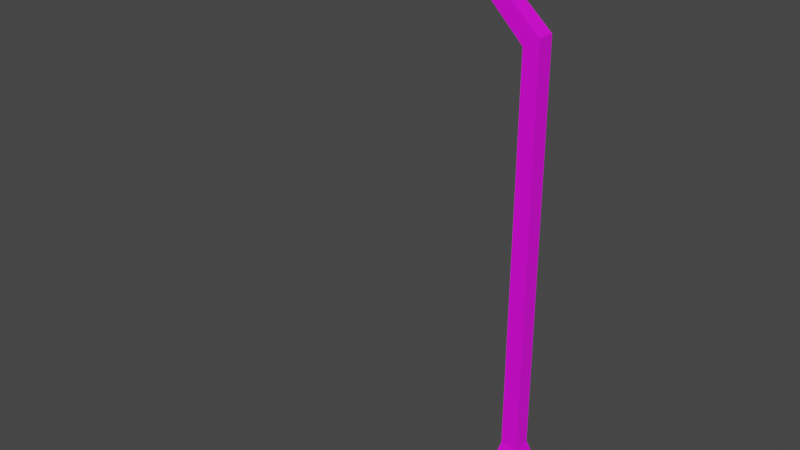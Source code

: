 # Source: lamppost.blend  (saved by Blender 3.4.6; exported with 4.5.12 LTS)
import bpy
from mathutils import Matrix  # noqa: F401  (used for matrix-valued properties, if any)

bpy.ops.wm.read_factory_settings(use_empty=True)
scene = bpy.context.scene
scene.name = 'Scene'

# ---- collections
col_collection = bpy.data.collections.new('Collection'); scene.collection.children.link(col_collection)

# ---- images (referenced by path relative to the original .blend; pixels are not part of the script)
import os
ASSET_DIR = os.environ.get("B2B_ASSET_DIR", "")  # directory of the original .blend (textures are referenced by path, not embedded)
HERE = os.path.dirname(os.path.abspath(__file__))  # packed textures are extracted next to this script under _unpacked/

def load_image(name, relpath, width, height, colorspace="sRGB"):
    """Load a texture the original file referenced (path relative to the .blend, or extracted next to this script)."""
    p = next((c for c in (os.path.join(HERE, relpath), os.path.join(ASSET_DIR, relpath)) if relpath and os.path.exists(c)), "")
    if p:
        img = bpy.data.images.load(p, check_existing=True)
        img.name = name
    else:  # same state as the original file: an image datablock whose file is absent (Cycles renders it pink)
        img = bpy.data.images.new(name, width, height)
        img.source = "FILE"
        img.filepath = "//" + (relpath or name)
    img.colorspace_settings.name = colorspace
    return img
img_lamppost = load_image('lamppost', 'lamppost/textures/lamppost.png', 1024, 1024, 'sRGB')

# ---- materials (node trees are filled in below, after node groups)
mat_material_001 = bpy.data.materials.new('Material.001')

# ---- material node trees
mat_material_001.use_nodes = True; mat_material_001.node_tree.nodes.clear()
_N = mat_material_001.node_tree.nodes; _L = mat_material_001.node_tree.links
n0 = _N.new('ShaderNodeBsdfPrincipled'); n0.name = 'Principled BSDF'; n0.location = (10, 300)
n0.distribution = 'GGX'
n0.subsurface_method = 'RANDOM_WALK_SKIN'
n0.inputs[3].default_value = 1.45
n0.inputs[27].default_value = (0.0, 0.0, 0.0, 1.0)
n0.inputs[28].default_value = 1.0
n1 = _N.new('ShaderNodeOutputMaterial'); n1.name = 'Material Output'; n1.location = (300, 300)
n2 = _N.new('ShaderNodeTexImage'); n2.name = 'Image Texture'; n2.location = (-342, 218)
n2.image = img_lamppost
_L.new(n0.outputs[0], n1.inputs[0])
_L.new(n2.outputs[0], n0.inputs[0])
n1.is_active_output = True

# ---- world
world_world = bpy.data.worlds.new('World'); scene.world = world_world
world_world.use_nodes = True; world_world.node_tree.nodes.clear()
_N = world_world.node_tree.nodes; _L = world_world.node_tree.links
n0 = _N.new('ShaderNodeOutputWorld'); n0.name = 'World Output'; n0.location = (300, 300)
n1 = _N.new('ShaderNodeBackground'); n1.name = 'Background'; n1.location = (10, 300)
n1.inputs[0].default_value = (0.05088, 0.05088, 0.05088, 1.0)
_L.new(n1.outputs[0], n0.inputs[0])
n0.is_active_output = True
world_world.color = (0.05088, 0.05088, 0.05088)
world_world.use_sun_shadow = False
world_world.sun_shadow_jitter_overblur = 0.0

# ---- meshes
me_cube_180 = bpy.data.meshes.new('Cube.180')
me_cube_180.from_pydata([(-0.2681, -0.4831, -0.821), (-0.2681, -0.4831, -0.2074), (-0.2681, 0.4831, -0.821), (-0.2681, 0.4831, -0.2074), (0.2681, -0.4831, -0.821), (0.2681, -0.4831, -0.2074), (0.2681, 0.4831, -0.821), (0.2681, 0.4831, -0.2074), (0.1578, 0.2843, 0.1452), (-0.1578, 0.2843, 0.1452), (-0.1578, -0.2843, 0.1452), (0.1578, -0.2843, 0.1452), (-0.1578, 0.2843, 0.9974), (0.1578, 0.2843, 0.9974), (0.1578, -0.2843, 0.9974), (-0.1578, -0.2843, 0.9974), (-0.107, 0.1928, 1.314), (0.107, 0.1928, 1.314), (0.107, -0.1928, 1.314), (-0.107, -0.1928, 1.314), (-0.09566, 0.2021, 10.16), (0.09566, 0.2021, 10.37), (0.09566, -0.2021, 10.37), (-0.09566, -0.2021, 10.16), (-0.7253, 0.1702, 11.26), (-0.6212, 0.1702, 11.54), (-0.6212, -0.1702, 11.54), (-0.7253, -0.1702, 11.26), (-1.718, 0.1817, 11.35), (-1.718, 0.1817, 11.71), (-1.718, -0.1817, 11.71), (-1.718, -0.1817, 11.35), (-2.209, 0.1817, 11.35), (-2.209, 0.1817, 11.71), (-2.209, -0.1817, 11.71), (-2.209, -0.1817, 11.35), (-2.273, 0.1817, 11.35), (-2.273, 0.1817, 11.71), (-2.273, -0.1817, 11.71), (-2.273, -0.1817, 11.35), (-2.334, 0.4995, 11.23), (-2.334, -0.4995, 11.23), (-3.804, 0.4995, 11.24), (-3.804, -0.4995, 11.24), (-2.393, 0.38, 11.23), (-2.393, -0.3801, 11.23), (-3.733, -0.3801, 11.24), (-3.733, 0.38, 11.24), (-2.514, -0.3116, 10.92), (-2.514, 0.3116, 10.92), (-3.613, 0.3116, 10.92), (-3.613, -0.3116, 10.92), (-2.675, 0.1509, 10.83), (-2.675, -0.1509, 10.83), (-3.452, -0.1509, 10.83), (-3.452, 0.1509, 10.83), (-2.333, 0.4995, 11.61), (-2.333, 0.2816, 11.83), (-2.272, 0.2944, 11.75), (-2.333, -0.2816, 11.83), (-2.333, -0.4995, 11.61), (-2.272, -0.2945, 11.75), (-3.634, 0.2816, 11.83), (-3.804, 0.4995, 11.62), (-3.634, -0.2816, 11.83), (-3.804, -0.4995, 11.62)], [], [(0, 1, 3, 2), (2, 3, 7, 6), (6, 7, 5, 4), (4, 5, 1, 0), (2, 6, 4, 0), (9, 10, 15, 12), (7, 3, 9, 8), (3, 1, 10, 9), (1, 5, 11, 10), (5, 7, 8, 11), (15, 14, 18, 19), (8, 9, 12, 13), (10, 11, 14, 15), (11, 8, 13, 14), (18, 17, 21, 22), (14, 13, 17, 18), (12, 15, 19, 16), (13, 12, 16, 17), (22, 21, 25, 26), (16, 19, 23, 20), (17, 16, 20, 21), (19, 18, 22, 23), (24, 27, 31, 28), (20, 23, 27, 24), (21, 20, 24, 25), (23, 22, 26, 27), (28, 31, 35, 32), (25, 24, 28, 29), (27, 26, 30, 31), (26, 25, 29, 30), (35, 34, 38, 39), (29, 28, 32, 33), (31, 30, 34, 35), (30, 29, 33, 34), (36, 39, 41, 40), (34, 33, 37, 38), (32, 35, 39, 36), (33, 32, 36, 37), (63, 42, 43, 65), (59, 57, 62, 64), (41, 60, 65, 43), (37, 36, 40, 56, 58), (39, 38, 61, 60, 41), (46, 47, 50, 51), (38, 37, 58, 57, 59, 61), (40, 41, 45, 44), (41, 43, 46, 45), (43, 42, 47, 46), (42, 40, 44, 47), (52, 53, 54, 55), (47, 44, 49, 50), (45, 46, 51, 48), (44, 45, 48, 49), (49, 48, 53, 52), (48, 51, 54, 53), (51, 50, 55, 54), (50, 49, 52, 55), (56, 57, 58), (59, 60, 61), (63, 65, 64, 62), (59, 64, 65, 60), (56, 63, 62, 57), (56, 40, 42, 63)])
_uv = me_cube_180.uv_layers.new(name='UVMap')
_uv.uv.foreach_set('vector', [0.0008909, 0.9509, 0.01913, 0.918, 0.06779, 0.9469, 0.05264, 0.9796, 0.05264, 0.9796, 0.06779, 0.9469, 0.09441, 0.9545, 0.08585, 0.9918, 0.08585, 0.9918, 0.09441, 0.9545, 0.1545, 0.9551, 0.1556, 0.9991, 0.1556, 0.9991, 0.1545, 0.9551, 0.191, 0.9452, 0.1991, 0.994, 0.3468, 0.3078, 0.3097, 0.3078, 0.3097, 0.2409, 0.3468, 0.2409, 0.07673, 0.9226, 0.03979, 0.9049, 0.05673, 0.8514, 0.08968, 0.8625, 0.09441, 0.9545, 0.06779, 0.9469, 0.07673, 0.9226, 0.1018, 0.927, 0.06779, 0.9469, 0.01913, 0.918, 0.03979, 0.9049, 0.07673, 0.9226, 0.191, 0.9452, 0.1545, 0.9551, 0.1483, 0.9248, 0.1719, 0.9176, 0.1545, 0.9551, 0.09441, 0.9545, 0.1018, 0.927, 0.1483, 0.9248, 0.1639, 0.8615, 0.1434, 0.865, 0.1403, 0.8412, 0.1561, 0.8391, 0.1018, 0.927, 0.07673, 0.9226, 0.08968, 0.8625, 0.1076, 0.8654, 0.1719, 0.9176, 0.1483, 0.9248, 0.1434, 0.865, 0.1639, 0.8615, 0.1483, 0.9248, 0.1018, 0.927, 0.1076, 0.8654, 0.1434, 0.865, 0.1403, 0.8412, 0.1098, 0.8426, 0.1353, 0.1787, 0.1618, 0.1801, 0.1434, 0.865, 0.1076, 0.8654, 0.1098, 0.8426, 0.1403, 0.8412, 0.08968, 0.8625, 0.05673, 0.8514, 0.06816, 0.8346, 0.09425, 0.8413, 0.1076, 0.8654, 0.08968, 0.8625, 0.09425, 0.8413, 0.1098, 0.8426, 0.1618, 0.1801, 0.1353, 0.1787, 0.1437, 0.09938, 0.1627, 0.1018, 0.09425, 0.8413, 0.06816, 0.8346, 0.09461, 0.1872, 0.1212, 0.1884, 0.1098, 0.8426, 0.09425, 0.8413, 0.1212, 0.1884, 0.1353, 0.1787, 0.1561, 0.8391, 0.1403, 0.8412, 0.1618, 0.1801, 0.1756, 0.191, 0.1255, 0.1035, 0.1027, 0.1031, 0.1017, 0.03753, 0.1256, 0.0376, 0.1212, 0.1884, 0.09461, 0.1872, 0.1027, 0.1031, 0.1255, 0.1035, 0.1353, 0.1787, 0.1212, 0.1884, 0.1255, 0.1035, 0.1437, 0.09938, 0.1756, 0.191, 0.1618, 0.1801, 0.1627, 0.1018, 0.1798, 0.1084, 0.1256, 0.0376, 0.1017, 0.03753, 0.102, 0.005084, 0.1258, 0.005433, 0.1437, 0.09938, 0.1255, 0.1035, 0.1256, 0.0376, 0.1472, 0.03711, 0.1798, 0.1084, 0.1627, 0.1018, 0.1708, 0.03968, 0.1933, 0.04451, 0.1627, 0.1018, 0.1437, 0.09938, 0.1472, 0.03711, 0.1708, 0.03968, 0.1985, 0.01145, 0.174, 0.008322, 0.1745, 0.004039, 0.1991, 0.007153, 0.1472, 0.03711, 0.1256, 0.0376, 0.1258, 0.005433, 0.1497, 0.006304, 0.1933, 0.04451, 0.1708, 0.03968, 0.174, 0.008322, 0.1985, 0.01145, 0.1708, 0.03968, 0.1472, 0.03711, 0.1497, 0.006304, 0.174, 0.008322, 0.2859, 0.3517, 0.2608, 0.3517, 0.2388, 0.3427, 0.3079, 0.3427, 0.174, 0.008322, 0.1497, 0.006304, 0.15, 0.002077, 0.1745, 0.004039, 0.1258, 0.005433, 0.102, 0.005084, 0.102, 0.0008909, 0.126, 0.001239, 0.1497, 0.006304, 0.1258, 0.005433, 0.126, 0.001239, 0.15, 0.002077, 0.2272, 0.1942, 0.2013, 0.1942, 0.2013, 0.1251, 0.2272, 0.1251, 0.2615, 0.1351, 0.3018, 0.1347, 0.3019, 0.2208, 0.2647, 0.2194, 0.2009, 0.02329, 0.2268, 0.02329, 0.2272, 0.1251, 0.2013, 0.1251, 0.234, 0.3184, 0.2088, 0.3184, 0.2009, 0.296, 0.2268, 0.296, 0.237, 0.3107, 0.2088, 0.0008909, 0.234, 0.0008943, 0.237, 0.008626, 0.2268, 0.02329, 0.2009, 0.02329, 0.3244, 0.1223, 0.2443, 0.1178, 0.2647, 0.09284, 0.3028, 0.09116, 0.2673, 0.1252, 0.2956, 0.1241, 0.3046, 0.1282, 0.3018, 0.1347, 0.2615, 0.1351, 0.2589, 0.129, 0.3079, 0.3427, 0.2388, 0.3427, 0.247, 0.3386, 0.2997, 0.3386, 0.2388, 0.3427, 0.2388, 0.2409, 0.247, 0.2459, 0.247, 0.3386, 0.2388, 0.2409, 0.3079, 0.2409, 0.2997, 0.2459, 0.247, 0.2459, 0.3079, 0.2409, 0.3079, 0.3427, 0.2997, 0.3386, 0.2997, 0.2459, 0.275, 0.04115, 0.2901, 0.04184, 0.2916, 0.0809, 0.2751, 0.08116, 0.2443, 0.1178, 0.2388, 0.006501, 0.2649, 0.03102, 0.2647, 0.09284, 0.3244, 0.0008909, 0.3244, 0.1223, 0.3028, 0.09116, 0.2989, 0.0328, 0.2388, 0.006501, 0.3244, 0.0008909, 0.2989, 0.0328, 0.2649, 0.03102, 0.2649, 0.03102, 0.2989, 0.0328, 0.2901, 0.04184, 0.275, 0.04115, 0.2989, 0.0328, 0.3028, 0.09116, 0.2916, 0.0809, 0.2901, 0.04184, 0.3028, 0.09116, 0.2647, 0.09284, 0.2751, 0.08116, 0.2916, 0.0809, 0.2647, 0.09284, 0.2649, 0.03102, 0.275, 0.04115, 0.2751, 0.08116, 0.3252, 0.131, 0.3018, 0.1347, 0.3046, 0.1282, 0.2615, 0.1351, 0.2388, 0.1321, 0.2589, 0.129, 0.3218, 0.2391, 0.2457, 0.2391, 0.2647, 0.2194, 0.3019, 0.2208, 0.2615, 0.1351, 0.2647, 0.2194, 0.2457, 0.2391, 0.2388, 0.1321, 0.3252, 0.131, 0.3218, 0.2391, 0.3019, 0.2208, 0.3018, 0.1347, 0.2268, 0.296, 0.2009, 0.296, 0.2013, 0.1942, 0.2272, 0.1942])
me_cube_180.materials.append(mat_material_001)
me_cube_180.update()

# ---- objects
ob_lamppost_001 = bpy.data.objects.new('lamppost.001', me_cube_180)

# ---- transforms, parenting, visibility, modifiers, constraints
ob_lamppost_001.location = (-0.004399, -0.00355, 0.1201)
ob_lamppost_001.scale = (0.1932, 0.107, 0.107)

# ---- collection membership
col_collection.objects.link(ob_lamppost_001)

# ---- scene / render settings (as saved in the file)
scene.frame_start = 1; scene.frame_end = 250; scene.frame_set(1)
scene.render.engine = 'CYCLES'
scene.cycles.sampling_pattern = 'TABULATED_SOBOL'
scene.cycles.use_light_tree = False
scene.cycles.bake_type = 'DIFFUSE'
scene.view_settings.view_transform = 'Filmic'
bpy.context.view_layer.update()

# ---- added for rendering (the .blend has no active camera and no usable light): camera, sun
cam_auto = bpy.data.cameras.new('AutoCamera')
cam_auto.lens = 50.0
cam_auto.sensor_width = 36.0
cam_auto.clip_end = 1000.0
ob_auto_camera = bpy.data.objects.new('AutoCamera', cam_auto)
scene.collection.objects.link(ob_auto_camera)
ob_auto_camera.location = (1.10656, -1.74665, 1.87148)
ob_auto_camera.rotation_euler = (1.09748, -7.21219e-08, 0.694738)
scene.camera = ob_auto_camera
light_auto_sun = bpy.data.lights.new('AutoSun', 'SUN')
light_auto_sun.energy = 3.0
light_auto_sun.angle = 0.0523599
ob_auto_sun = bpy.data.objects.new('AutoSun', light_auto_sun)
scene.collection.objects.link(ob_auto_sun)
ob_auto_sun.rotation_euler = (0.872665, 0.174533, 0.523599)
bpy.context.view_layer.update()
